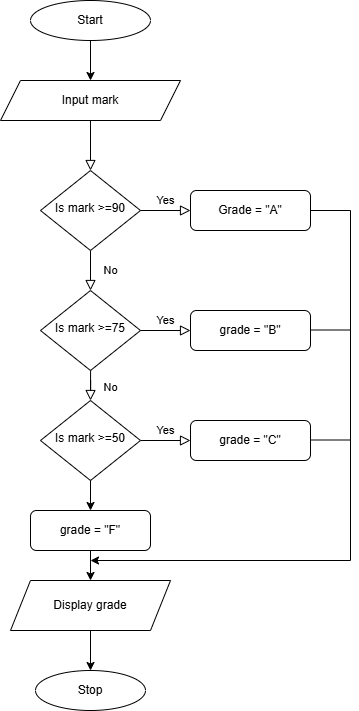

The diagram above was exported from draw.io. Its source (the exported page's mxGraphModel, read from the mxfile embedded in the PNG):
<mxGraphModel dx="1389" dy="749" grid="1" gridSize="10" guides="1" tooltips="1" connect="1" arrows="1" fold="1" page="1" pageScale="1" pageWidth="827" pageHeight="1169" math="0" shadow="0">
  <root>
    <mxCell id="WIyWlLk6GJQsqaUBKTNV-0" />
    <mxCell id="WIyWlLk6GJQsqaUBKTNV-1" parent="WIyWlLk6GJQsqaUBKTNV-0" />
    <mxCell id="WIyWlLk6GJQsqaUBKTNV-2" edge="1" parent="WIyWlLk6GJQsqaUBKTNV-1" style="rounded=0;html=1;jettySize=auto;orthogonalLoop=1;fontSize=11;endArrow=block;endFill=0;endSize=8;strokeWidth=1;shadow=0;labelBackgroundColor=none;edgeStyle=orthogonalEdgeStyle;" target="WIyWlLk6GJQsqaUBKTNV-6" value="">
      <mxGeometry relative="1" as="geometry">
        <mxPoint x="310" y="140" as="sourcePoint" />
      </mxGeometry>
    </mxCell>
    <mxCell id="WIyWlLk6GJQsqaUBKTNV-4" edge="1" parent="WIyWlLk6GJQsqaUBKTNV-1" source="WIyWlLk6GJQsqaUBKTNV-6" style="rounded=0;html=1;jettySize=auto;orthogonalLoop=1;fontSize=11;endArrow=block;endFill=0;endSize=8;strokeWidth=1;shadow=0;labelBackgroundColor=none;edgeStyle=orthogonalEdgeStyle;" target="WIyWlLk6GJQsqaUBKTNV-10" value="No">
      <mxGeometry relative="1" y="20" as="geometry">
        <mxPoint as="offset" />
      </mxGeometry>
    </mxCell>
    <mxCell id="WIyWlLk6GJQsqaUBKTNV-5" edge="1" parent="WIyWlLk6GJQsqaUBKTNV-1" source="WIyWlLk6GJQsqaUBKTNV-6" style="edgeStyle=orthogonalEdgeStyle;rounded=0;html=1;jettySize=auto;orthogonalLoop=1;fontSize=11;endArrow=block;endFill=0;endSize=8;strokeWidth=1;shadow=0;labelBackgroundColor=none;" target="WIyWlLk6GJQsqaUBKTNV-7" value="Yes">
      <mxGeometry relative="1" y="10" as="geometry">
        <mxPoint as="offset" />
      </mxGeometry>
    </mxCell>
    <mxCell id="WIyWlLk6GJQsqaUBKTNV-6" parent="WIyWlLk6GJQsqaUBKTNV-1" style="rhombus;whiteSpace=wrap;html=1;shadow=0;fontFamily=Helvetica;fontSize=12;align=center;strokeWidth=1;spacing=6;spacingTop=-4;" value="Is mark &amp;gt;=90" vertex="1">
      <mxGeometry height="80" width="100" x="260" y="190" as="geometry" />
    </mxCell>
    <mxCell id="WIyWlLk6GJQsqaUBKTNV-7" parent="WIyWlLk6GJQsqaUBKTNV-1" style="rounded=1;whiteSpace=wrap;html=1;fontSize=12;glass=0;strokeWidth=1;shadow=0;" value="Grade = &quot;A&quot;" vertex="1">
      <mxGeometry height="40" width="120" x="410" y="210" as="geometry" />
    </mxCell>
    <mxCell id="WIyWlLk6GJQsqaUBKTNV-8" edge="1" parent="WIyWlLk6GJQsqaUBKTNV-1" source="WIyWlLk6GJQsqaUBKTNV-10" style="rounded=0;html=1;jettySize=auto;orthogonalLoop=1;fontSize=11;endArrow=block;endFill=0;endSize=8;strokeWidth=1;shadow=0;labelBackgroundColor=none;edgeStyle=orthogonalEdgeStyle;" value="No">
      <mxGeometry relative="1" x="-0.3333" y="20" as="geometry">
        <mxPoint as="offset" />
        <mxPoint x="310" y="420" as="targetPoint" />
      </mxGeometry>
    </mxCell>
    <mxCell id="WIyWlLk6GJQsqaUBKTNV-9" edge="1" parent="WIyWlLk6GJQsqaUBKTNV-1" source="WIyWlLk6GJQsqaUBKTNV-10" style="edgeStyle=orthogonalEdgeStyle;rounded=0;html=1;jettySize=auto;orthogonalLoop=1;fontSize=11;endArrow=block;endFill=0;endSize=8;strokeWidth=1;shadow=0;labelBackgroundColor=none;" target="WIyWlLk6GJQsqaUBKTNV-12" value="Yes">
      <mxGeometry relative="1" y="10" as="geometry">
        <mxPoint as="offset" />
      </mxGeometry>
    </mxCell>
    <mxCell id="WIyWlLk6GJQsqaUBKTNV-10" parent="WIyWlLk6GJQsqaUBKTNV-1" style="rhombus;whiteSpace=wrap;html=1;shadow=0;fontFamily=Helvetica;fontSize=12;align=center;strokeWidth=1;spacing=6;spacingTop=-4;" value="Is mark &amp;gt;=75" vertex="1">
      <mxGeometry height="80" width="100" x="260" y="310" as="geometry" />
    </mxCell>
    <mxCell id="WIyWlLk6GJQsqaUBKTNV-11" parent="WIyWlLk6GJQsqaUBKTNV-1" style="rounded=1;whiteSpace=wrap;html=1;fontSize=12;glass=0;strokeWidth=1;shadow=0;" value="grade = &quot;F&quot;" vertex="1">
      <mxGeometry height="40" width="120" x="250" y="530" as="geometry" />
    </mxCell>
    <mxCell id="WIyWlLk6GJQsqaUBKTNV-12" parent="WIyWlLk6GJQsqaUBKTNV-1" style="rounded=1;whiteSpace=wrap;html=1;fontSize=12;glass=0;strokeWidth=1;shadow=0;" value="grade = &quot;B&quot;" vertex="1">
      <mxGeometry height="40" width="120" x="410" y="330" as="geometry" />
    </mxCell>
    <mxCell id="AIYyghsOadS-svxUy1k7-0" parent="WIyWlLk6GJQsqaUBKTNV-1" style="shape=parallelogram;perimeter=parallelogramPerimeter;whiteSpace=wrap;html=1;fixedSize=1;" value="Display grade" vertex="1">
      <mxGeometry height="50" width="160" x="230" y="600" as="geometry" />
    </mxCell>
    <mxCell id="AIYyghsOadS-svxUy1k7-1" parent="WIyWlLk6GJQsqaUBKTNV-1" style="shape=parallelogram;perimeter=parallelogramPerimeter;whiteSpace=wrap;html=1;fixedSize=1;" value="Input mark" vertex="1">
      <mxGeometry height="40" width="180" x="220" y="100" as="geometry" />
    </mxCell>
    <mxCell id="AIYyghsOadS-svxUy1k7-2" parent="WIyWlLk6GJQsqaUBKTNV-1" style="ellipse;whiteSpace=wrap;html=1;" value="Start" vertex="1">
      <mxGeometry height="40" width="120" x="250" y="20" as="geometry" />
    </mxCell>
    <mxCell id="AIYyghsOadS-svxUy1k7-7" edge="1" parent="WIyWlLk6GJQsqaUBKTNV-1" source="AIYyghsOadS-svxUy1k7-8" style="edgeStyle=orthogonalEdgeStyle;rounded=0;html=1;jettySize=auto;orthogonalLoop=1;fontSize=11;endArrow=block;endFill=0;endSize=8;strokeWidth=1;shadow=0;labelBackgroundColor=none;" target="AIYyghsOadS-svxUy1k7-9" value="Yes">
      <mxGeometry relative="1" y="10" as="geometry">
        <mxPoint as="offset" />
      </mxGeometry>
    </mxCell>
    <mxCell id="AIYyghsOadS-svxUy1k7-8" parent="WIyWlLk6GJQsqaUBKTNV-1" style="rhombus;whiteSpace=wrap;html=1;shadow=0;fontFamily=Helvetica;fontSize=12;align=center;strokeWidth=1;spacing=6;spacingTop=-4;" value="Is mark &amp;gt;=50" vertex="1">
      <mxGeometry height="80" width="100" x="260" y="420" as="geometry" />
    </mxCell>
    <mxCell id="AIYyghsOadS-svxUy1k7-9" parent="WIyWlLk6GJQsqaUBKTNV-1" style="rounded=1;whiteSpace=wrap;html=1;fontSize=12;glass=0;strokeWidth=1;shadow=0;" value="grade = &quot;C&quot;" vertex="1">
      <mxGeometry height="40" width="120" x="410" y="440" as="geometry" />
    </mxCell>
    <mxCell id="AIYyghsOadS-svxUy1k7-12" edge="1" parent="WIyWlLk6GJQsqaUBKTNV-1" source="AIYyghsOadS-svxUy1k7-8" style="endArrow=classic;html=1;rounded=0;exitX=0.5;exitY=1;exitDx=0;exitDy=0;entryX=0.5;entryY=0;entryDx=0;entryDy=0;" target="WIyWlLk6GJQsqaUBKTNV-11" value="">
      <mxGeometry height="50" relative="1" width="50" as="geometry">
        <mxPoint x="390" y="570" as="sourcePoint" />
        <mxPoint x="440" y="520" as="targetPoint" />
      </mxGeometry>
    </mxCell>
    <mxCell id="AIYyghsOadS-svxUy1k7-13" edge="1" parent="WIyWlLk6GJQsqaUBKTNV-1" source="WIyWlLk6GJQsqaUBKTNV-11" style="endArrow=classic;html=1;rounded=0;exitX=0.5;exitY=1;exitDx=0;exitDy=0;entryX=0.5;entryY=0;entryDx=0;entryDy=0;" target="AIYyghsOadS-svxUy1k7-0" value="">
      <mxGeometry height="50" relative="1" width="50" as="geometry">
        <mxPoint x="390" y="570" as="sourcePoint" />
        <mxPoint x="440" y="520" as="targetPoint" />
      </mxGeometry>
    </mxCell>
    <mxCell id="AIYyghsOadS-svxUy1k7-14" edge="1" parent="WIyWlLk6GJQsqaUBKTNV-1" source="AIYyghsOadS-svxUy1k7-2" style="endArrow=classic;html=1;rounded=0;exitX=0.5;exitY=1;exitDx=0;exitDy=0;entryX=0.5;entryY=0;entryDx=0;entryDy=0;" target="AIYyghsOadS-svxUy1k7-1" value="">
      <mxGeometry height="50" relative="1" width="50" as="geometry">
        <mxPoint x="390" y="300" as="sourcePoint" />
        <mxPoint x="440" y="250" as="targetPoint" />
      </mxGeometry>
    </mxCell>
    <mxCell id="AIYyghsOadS-svxUy1k7-15" edge="1" parent="WIyWlLk6GJQsqaUBKTNV-1" style="endArrow=none;html=1;rounded=0;" value="">
      <mxGeometry height="50" relative="1" width="50" as="geometry">
        <mxPoint x="570" y="580" as="sourcePoint" />
        <mxPoint x="570" y="230" as="targetPoint" />
      </mxGeometry>
    </mxCell>
    <mxCell id="AIYyghsOadS-svxUy1k7-16" edge="1" parent="WIyWlLk6GJQsqaUBKTNV-1" style="endArrow=classic;html=1;rounded=0;" value="">
      <mxGeometry height="50" relative="1" width="50" as="geometry">
        <mxPoint x="570" y="580" as="sourcePoint" />
        <mxPoint x="310" y="580" as="targetPoint" />
      </mxGeometry>
    </mxCell>
    <mxCell id="AIYyghsOadS-svxUy1k7-17" edge="1" parent="WIyWlLk6GJQsqaUBKTNV-1" style="endArrow=none;html=1;rounded=0;" value="">
      <mxGeometry height="50" relative="1" width="50" as="geometry">
        <mxPoint x="530" y="230" as="sourcePoint" />
        <mxPoint x="570" y="230" as="targetPoint" />
      </mxGeometry>
    </mxCell>
    <mxCell id="AIYyghsOadS-svxUy1k7-18" edge="1" parent="WIyWlLk6GJQsqaUBKTNV-1" style="endArrow=none;html=1;rounded=0;" value="">
      <mxGeometry height="50" relative="1" width="50" as="geometry">
        <mxPoint x="530" y="349.5" as="sourcePoint" />
        <mxPoint x="570" y="349.5" as="targetPoint" />
      </mxGeometry>
    </mxCell>
    <mxCell id="AIYyghsOadS-svxUy1k7-20" edge="1" parent="WIyWlLk6GJQsqaUBKTNV-1" style="endArrow=none;html=1;rounded=0;" value="">
      <mxGeometry height="50" relative="1" width="50" as="geometry">
        <mxPoint x="530" y="459.5" as="sourcePoint" />
        <mxPoint x="570" y="459.5" as="targetPoint" />
      </mxGeometry>
    </mxCell>
    <mxCell id="AIYyghsOadS-svxUy1k7-21" edge="1" parent="WIyWlLk6GJQsqaUBKTNV-1" source="AIYyghsOadS-svxUy1k7-0" style="endArrow=classic;html=1;rounded=0;exitX=0.5;exitY=1;exitDx=0;exitDy=0;" value="">
      <mxGeometry height="50" relative="1" width="50" as="geometry">
        <mxPoint x="390" y="430" as="sourcePoint" />
        <mxPoint x="310" y="690" as="targetPoint" />
      </mxGeometry>
    </mxCell>
    <mxCell id="AIYyghsOadS-svxUy1k7-22" parent="WIyWlLk6GJQsqaUBKTNV-1" style="ellipse;whiteSpace=wrap;html=1;" value="Stop" vertex="1">
      <mxGeometry height="40" width="110" x="255" y="690" as="geometry" />
    </mxCell>
  </root>
</mxGraphModel>